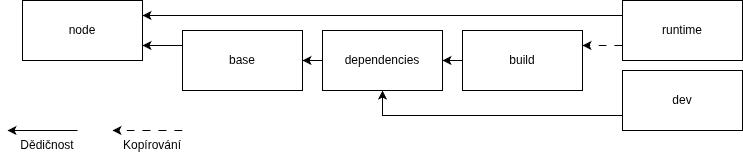

The diagram above was exported from draw.io. Its source (the exported page's mxGraphModel, read from the mxfile embedded in the PNG):
<mxGraphModel dx="1178" dy="700" grid="1" gridSize="10" guides="1" tooltips="1" connect="1" arrows="1" fold="1" page="1" pageScale="1" pageWidth="850" pageHeight="1100" math="0" shadow="0">
  <root>
    <mxCell id="0" />
    <mxCell id="1" parent="0" />
    <mxCell id="643rXoCRI7bLkDpog9SW-18" parent="1" style="rounded=0;whiteSpace=wrap;html=1;" value="node" vertex="1">
      <mxGeometry height="60" width="120" x="65" y="60" as="geometry" />
    </mxCell>
    <mxCell id="643rXoCRI7bLkDpog9SW-32" edge="1" parent="1" source="643rXoCRI7bLkDpog9SW-19" style="edgeStyle=orthogonalEdgeStyle;rounded=0;orthogonalLoop=1;jettySize=auto;html=1;exitX=0;exitY=0.25;exitDx=0;exitDy=0;entryX=1;entryY=0.75;entryDx=0;entryDy=0;" target="643rXoCRI7bLkDpog9SW-18">
      <mxGeometry relative="1" as="geometry" />
    </mxCell>
    <mxCell id="643rXoCRI7bLkDpog9SW-19" parent="1" style="rounded=0;whiteSpace=wrap;html=1;" value="base" vertex="1">
      <mxGeometry height="60" width="120" x="225" y="90" as="geometry" />
    </mxCell>
    <mxCell id="643rXoCRI7bLkDpog9SW-30" edge="1" parent="1" source="643rXoCRI7bLkDpog9SW-22" style="edgeStyle=orthogonalEdgeStyle;rounded=0;orthogonalLoop=1;jettySize=auto;html=1;exitX=0;exitY=0.25;exitDx=0;exitDy=0;entryX=1;entryY=0.25;entryDx=0;entryDy=0;" target="643rXoCRI7bLkDpog9SW-18">
      <mxGeometry relative="1" as="geometry" />
    </mxCell>
    <mxCell id="643rXoCRI7bLkDpog9SW-35" edge="1" parent="1" source="643rXoCRI7bLkDpog9SW-22" style="edgeStyle=orthogonalEdgeStyle;rounded=0;orthogonalLoop=1;jettySize=auto;html=1;exitX=0;exitY=0.75;exitDx=0;exitDy=0;entryX=1;entryY=0.25;entryDx=0;entryDy=0;dashed=1;dashPattern=8 8;" target="643rXoCRI7bLkDpog9SW-28">
      <mxGeometry relative="1" as="geometry" />
    </mxCell>
    <mxCell id="643rXoCRI7bLkDpog9SW-22" parent="1" style="rounded=0;whiteSpace=wrap;html=1;" value="runtime" vertex="1">
      <mxGeometry height="60" width="120" x="665" y="60" as="geometry" />
    </mxCell>
    <mxCell id="643rXoCRI7bLkDpog9SW-41" edge="1" parent="1" source="643rXoCRI7bLkDpog9SW-24" style="edgeStyle=orthogonalEdgeStyle;rounded=0;orthogonalLoop=1;jettySize=auto;html=1;exitX=0;exitY=0.75;exitDx=0;exitDy=0;entryX=0.5;entryY=1;entryDx=0;entryDy=0;" target="643rXoCRI7bLkDpog9SW-26">
      <mxGeometry relative="1" as="geometry" />
    </mxCell>
    <mxCell id="643rXoCRI7bLkDpog9SW-24" parent="1" style="rounded=0;whiteSpace=wrap;html=1;" value="dev" vertex="1">
      <mxGeometry height="60" width="120" x="665" y="130" as="geometry" />
    </mxCell>
    <mxCell id="643rXoCRI7bLkDpog9SW-33" edge="1" parent="1" source="643rXoCRI7bLkDpog9SW-26" style="edgeStyle=orthogonalEdgeStyle;rounded=0;orthogonalLoop=1;jettySize=auto;html=1;exitX=0;exitY=0.5;exitDx=0;exitDy=0;entryX=1;entryY=0.5;entryDx=0;entryDy=0;" target="643rXoCRI7bLkDpog9SW-19">
      <mxGeometry relative="1" as="geometry" />
    </mxCell>
    <mxCell id="643rXoCRI7bLkDpog9SW-26" parent="1" style="rounded=0;whiteSpace=wrap;html=1;" value="dependencies" vertex="1">
      <mxGeometry height="60" width="120" x="365" y="90" as="geometry" />
    </mxCell>
    <mxCell id="643rXoCRI7bLkDpog9SW-34" edge="1" parent="1" source="643rXoCRI7bLkDpog9SW-28" style="edgeStyle=orthogonalEdgeStyle;rounded=0;orthogonalLoop=1;jettySize=auto;html=1;exitX=0;exitY=0.5;exitDx=0;exitDy=0;entryX=1;entryY=0.5;entryDx=0;entryDy=0;" target="643rXoCRI7bLkDpog9SW-26">
      <mxGeometry relative="1" as="geometry" />
    </mxCell>
    <mxCell id="643rXoCRI7bLkDpog9SW-28" parent="1" style="rounded=0;whiteSpace=wrap;html=1;" value="build" vertex="1">
      <mxGeometry height="60" width="120" x="505" y="90" as="geometry" />
    </mxCell>
    <mxCell id="643rXoCRI7bLkDpog9SW-37" edge="1" parent="1" style="endArrow=classic;html=1;rounded=0;endFill=1;" value="">
      <mxGeometry height="50" relative="1" width="50" as="geometry">
        <mxPoint x="120" y="190" as="sourcePoint" />
        <mxPoint x="50" y="190" as="targetPoint" />
      </mxGeometry>
    </mxCell>
    <mxCell id="643rXoCRI7bLkDpog9SW-38" edge="1" parent="1" style="endArrow=classic;html=1;rounded=0;endFill=1;dashed=1;dashPattern=8 8;" value="">
      <mxGeometry height="50" relative="1" width="50" as="geometry">
        <mxPoint x="225" y="190" as="sourcePoint" />
        <mxPoint x="155" y="190" as="targetPoint" />
      </mxGeometry>
    </mxCell>
    <mxCell id="643rXoCRI7bLkDpog9SW-39" parent="1" style="text;html=1;whiteSpace=wrap;strokeColor=none;fillColor=none;align=center;verticalAlign=middle;rounded=0;" value="Dědičnost" vertex="1">
      <mxGeometry height="30" width="60" x="60" y="190" as="geometry" />
    </mxCell>
    <mxCell id="643rXoCRI7bLkDpog9SW-40" parent="1" style="text;html=1;whiteSpace=wrap;strokeColor=none;fillColor=none;align=center;verticalAlign=middle;rounded=0;" value="Kopírování" vertex="1">
      <mxGeometry height="30" width="60" x="165" y="190" as="geometry" />
    </mxCell>
  </root>
</mxGraphModel>